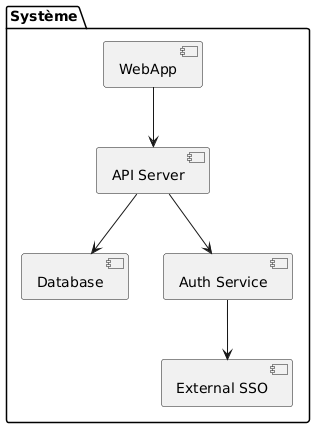

The diagram above was rendered by PlantUML. Its source (embedded in the PNG):
@startuml
package "Système" {
  [WebApp] --> [API Server]
  [API Server] --> [Database]
  [API Server] --> [Auth Service]
  [Auth Service] --> [External SSO]
}
@enduml